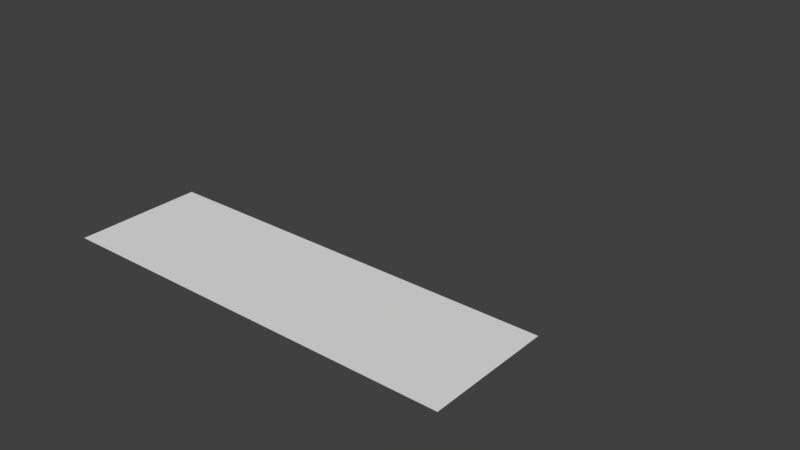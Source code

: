 # Source: 2016-11-15-justin-grundriss.blend  (saved by Blender 2.78.0; exported with 4.5.12 LTS)
import bpy
from mathutils import Matrix  # noqa: F401  (used for matrix-valued properties, if any)

bpy.ops.wm.read_factory_settings(use_empty=True)
scene = bpy.context.scene
scene.name = 'Scene'

# ---- collections
col_collection_1 = bpy.data.collections.new('Collection 1'); scene.collection.children.link(col_collection_1)
col_collection_2 = bpy.data.collections.new('Collection 2'); scene.collection.children.link(col_collection_2)
col_collection_2.hide_render = True
col_collection_2.hide_viewport = True

# ---- materials (node trees are filled in below, after node groups)
mat_material = bpy.data.materials.new('Material')
mat_material.alpha_threshold = 0.0
mat_material.use_transparent_shadow = False
mat_material.roughness = 0.5
mat_material.line_color = (0.0, 0.0, 0.0, 1.0)

# ---- material node trees

# ---- world
world_world = bpy.data.worlds.new('World'); scene.world = world_world
world_world.color = (0.05088, 0.05088, 0.05088)
world_world.use_sun_shadow = False
world_world.sun_shadow_jitter_overblur = 0.0
world_world.cycles.sampling_method = 'MANUAL'

# ---- meshes
me_cube = bpy.data.meshes.new('Cube')
me_cube.from_pydata([(2.0, -1.078, 0.0), (2.0, -2.02, 0.0), (-1.024, -2.02, 0.0), (-1.024, -1.078, 0.0)], [], [(0, 1, 2, 3)])
_uv = me_cube.uv_layers.new(name='UVMap')
_uv.uv.foreach_set('vector', [0.0, 0.0, 0.0, 0.0, 0.0, 0.0, 0.0, 0.0])
me_cube.materials.append(mat_material)
me_cube.use_remesh_preserve_volume = False
me_cube.use_remesh_preserve_attributes = False
me_cube.use_mirror_vertex_groups = False
me_cube.update()
me_cube_001 = bpy.data.meshes.new('Cube.001')
me_cube_001.from_pydata([(-1.0, -1.0, -1.0), (-1.0, -1.0, 1.0), (-1.0, 1.0, -1.0), (-1.0, 1.0, 1.0), (1.0, -1.0, -1.0), (1.0, -1.0, 1.0), (1.0, 1.0, -1.0), (1.0, 1.0, 1.0)], [], [(0, 1, 3, 2), (2, 3, 7, 6), (6, 7, 5, 4), (4, 5, 1, 0), (2, 6, 4, 0), (7, 3, 1, 5)])
me_cube_001.use_remesh_preserve_volume = False
me_cube_001.use_remesh_preserve_attributes = False
me_cube_001.use_mirror_vertex_groups = False
me_cube_001.update()

# ---- objects
ob_cube = bpy.data.objects.new('Cube', me_cube)
ob_cube_001 = bpy.data.objects.new('Cube.001', me_cube_001)

# ---- transforms, parenting, visibility, modifiers, constraints
ob_cube.location = (0.0, 0.0, 0.0)
ob_cube.lock_rotations_4d = False
ob_cube.empty_display_type = 'ARROWS'
ob_cube.lineart.crease_threshold = 0.0
ob_cube_001.location = (0.0, 0.0, 0.0)
ob_cube_001.lineart.crease_threshold = 0.0

# ---- collection membership
col_collection_1.objects.link(ob_cube)
col_collection_2.objects.link(ob_cube_001)

# ---- scene / render settings (as saved in the file)
scene.frame_start = 1; scene.frame_end = 250; scene.frame_set(1)
scene.render.engine = 'BLENDER_EEVEE_NEXT'
scene.render.resolution_percentage = 50
scene.render.dither_intensity = 0.0
scene.cycles.use_denoising = False
scene.cycles.samples = 128
scene.cycles.sampling_pattern = 'TABULATED_SOBOL'
scene.cycles.light_sampling_threshold = 0.0
scene.cycles.use_adaptive_sampling = False
scene.cycles.use_light_tree = False
scene.cycles.blur_glossy = 0.0
scene.cycles.sample_clamp_indirect = 0.0
scene.view_settings.view_transform = 'Standard'
bpy.context.view_layer.update()

# ---- added for rendering (the .blend has no active camera and no usable light): camera, sun
cam_auto = bpy.data.cameras.new('AutoCamera')
cam_auto.lens = 50.0
cam_auto.sensor_width = 36.0
cam_auto.clip_end = 1000.0
ob_auto_camera = bpy.data.objects.new('AutoCamera', cam_auto)
scene.collection.objects.link(ob_auto_camera)
ob_auto_camera.location = (4.85359, -5.74839, 3.49233)
ob_auto_camera.rotation_euler = (1.09748, -7.21219e-08, 0.694738)
scene.camera = ob_auto_camera
light_auto_sun = bpy.data.lights.new('AutoSun', 'SUN')
light_auto_sun.energy = 3.0
light_auto_sun.angle = 0.0523599
ob_auto_sun = bpy.data.objects.new('AutoSun', light_auto_sun)
scene.collection.objects.link(ob_auto_sun)
ob_auto_sun.rotation_euler = (0.872665, 0.174533, 0.523599)
bpy.context.view_layer.update()
